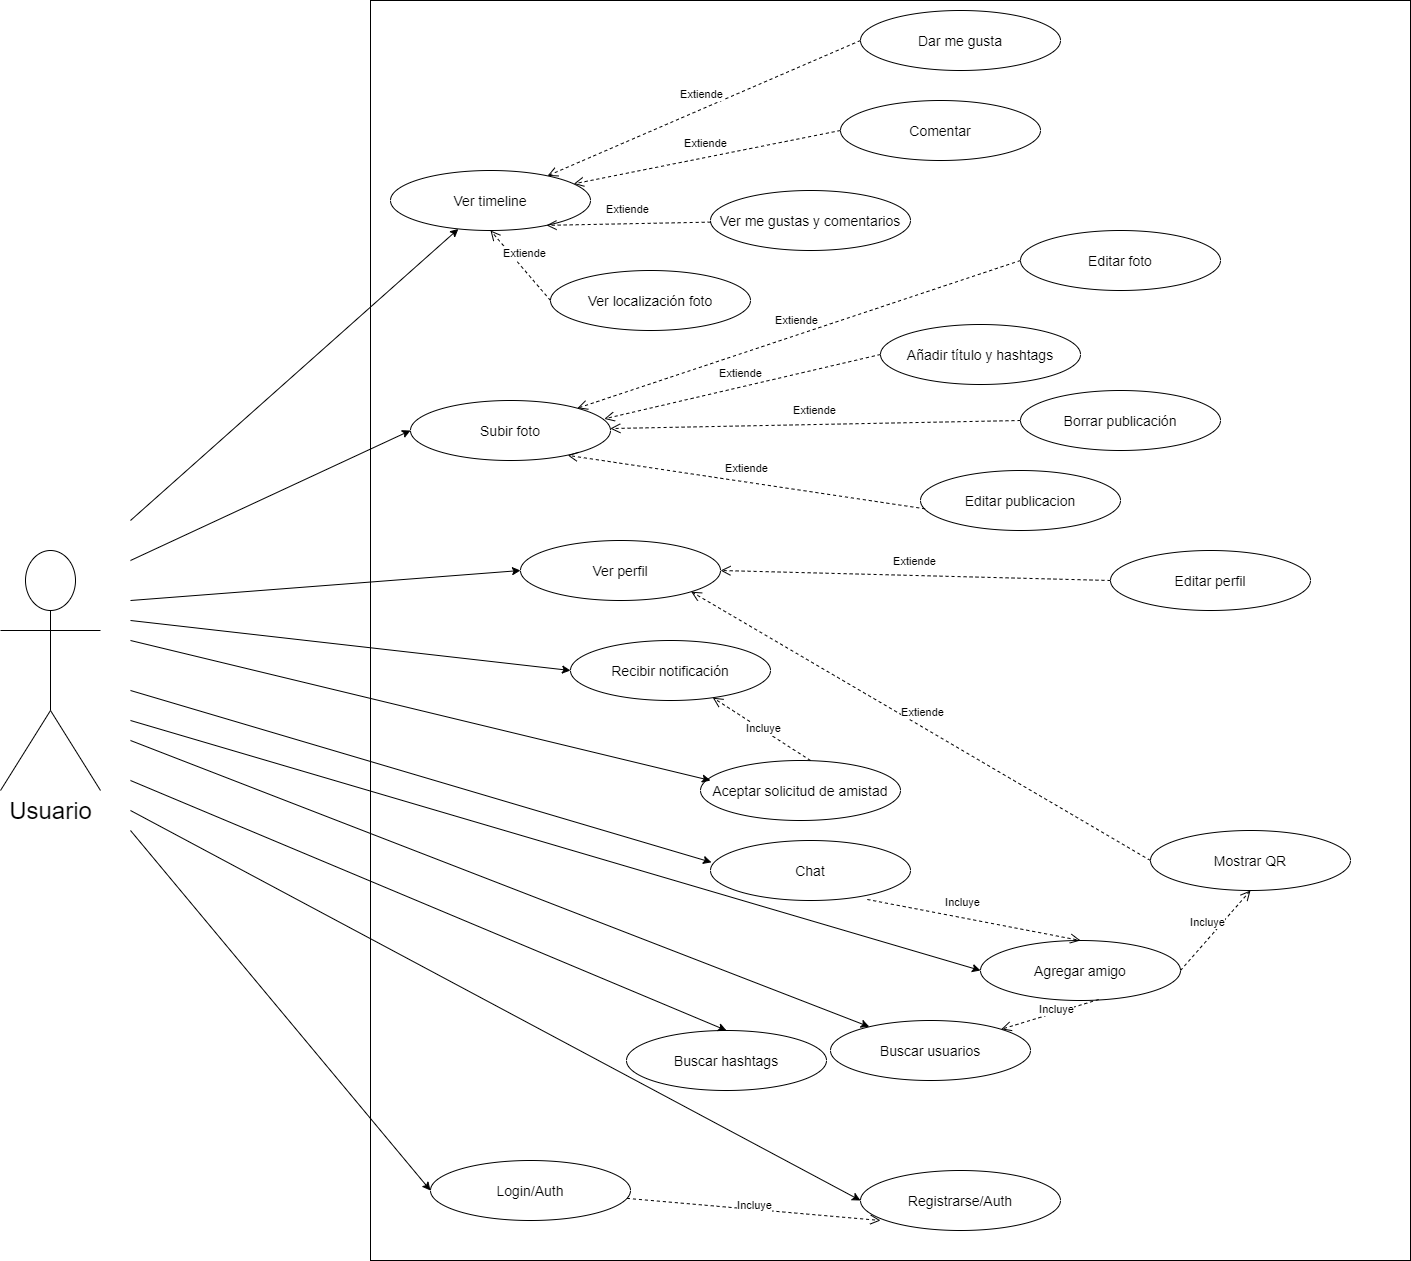

The diagram above was exported from draw.io. Its source (the exported page's mxGraphModel, read from the mxfile embedded in the PNG):
<mxGraphModel dx="4369" dy="1231" grid="1" gridSize="10" guides="1" tooltips="1" connect="1" arrows="1" fold="1" page="1" pageScale="1" pageWidth="1169" pageHeight="827" math="0" shadow="0">
  <root>
    <mxCell id="0" />
    <mxCell id="1" parent="0" />
    <mxCell id="9oPcMuIs_UwL9AAC2TUf-1" value="&lt;font style=&quot;font-size: 24px&quot;&gt;Usuario&lt;/font&gt;" style="shape=umlActor;verticalLabelPosition=bottom;labelBackgroundColor=#ffffff;verticalAlign=top;html=1;outlineConnect=0;" vertex="1" parent="1">
      <mxGeometry x="-1410" y="640" width="100" height="240" as="geometry" />
    </mxCell>
    <mxCell id="9oPcMuIs_UwL9AAC2TUf-2" value="" style="rounded=0;whiteSpace=wrap;html=1;" vertex="1" parent="1">
      <mxGeometry x="-1040" y="90" width="1040" height="1260" as="geometry" />
    </mxCell>
    <mxCell id="9oPcMuIs_UwL9AAC2TUf-7" value="&lt;font style=&quot;font-size: 14px&quot;&gt;Ver timeline&lt;/font&gt;" style="ellipse;whiteSpace=wrap;html=1;" vertex="1" parent="1">
      <mxGeometry x="-1020" y="260" width="200" height="60" as="geometry" />
    </mxCell>
    <mxCell id="9oPcMuIs_UwL9AAC2TUf-10" value="&lt;font style=&quot;font-size: 14px&quot;&gt;Registrarse/Auth&lt;/font&gt;" style="ellipse;whiteSpace=wrap;html=1;" vertex="1" parent="1">
      <mxGeometry x="-550" y="1260" width="200" height="60" as="geometry" />
    </mxCell>
    <mxCell id="9oPcMuIs_UwL9AAC2TUf-11" value="&lt;font style=&quot;font-size: 14px&quot;&gt;Login/Auth&lt;/font&gt;" style="ellipse;whiteSpace=wrap;html=1;" vertex="1" parent="1">
      <mxGeometry x="-980" y="1250" width="200" height="60" as="geometry" />
    </mxCell>
    <mxCell id="9oPcMuIs_UwL9AAC2TUf-12" value="&lt;font style=&quot;font-size: 14px&quot;&gt;Dar me gusta&lt;/font&gt;" style="ellipse;whiteSpace=wrap;html=1;" vertex="1" parent="1">
      <mxGeometry x="-550" y="100" width="200" height="60" as="geometry" />
    </mxCell>
    <mxCell id="9oPcMuIs_UwL9AAC2TUf-13" value="&lt;font style=&quot;font-size: 14px&quot;&gt;Comentar&lt;/font&gt;" style="ellipse;whiteSpace=wrap;html=1;" vertex="1" parent="1">
      <mxGeometry x="-570" y="190" width="200" height="60" as="geometry" />
    </mxCell>
    <mxCell id="9oPcMuIs_UwL9AAC2TUf-14" value="&lt;font style=&quot;font-size: 14px&quot;&gt;Ver me gustas y comentarios&lt;/font&gt;" style="ellipse;whiteSpace=wrap;html=1;" vertex="1" parent="1">
      <mxGeometry x="-700" y="280" width="200" height="60" as="geometry" />
    </mxCell>
    <mxCell id="9oPcMuIs_UwL9AAC2TUf-15" value="&lt;font style=&quot;font-size: 14px&quot;&gt;Ver localización foto&lt;/font&gt;" style="ellipse;whiteSpace=wrap;html=1;" vertex="1" parent="1">
      <mxGeometry x="-860" y="360" width="200" height="60" as="geometry" />
    </mxCell>
    <mxCell id="9oPcMuIs_UwL9AAC2TUf-16" value="&lt;font style=&quot;font-size: 14px&quot;&gt;Subir foto&lt;/font&gt;" style="ellipse;whiteSpace=wrap;html=1;" vertex="1" parent="1">
      <mxGeometry x="-1000" y="490" width="200" height="60" as="geometry" />
    </mxCell>
    <mxCell id="9oPcMuIs_UwL9AAC2TUf-17" value="&lt;font style=&quot;font-size: 14px&quot;&gt;Editar foto&lt;/font&gt;" style="ellipse;whiteSpace=wrap;html=1;" vertex="1" parent="1">
      <mxGeometry x="-390" y="320" width="200" height="60" as="geometry" />
    </mxCell>
    <mxCell id="9oPcMuIs_UwL9AAC2TUf-18" value="&lt;font style=&quot;font-size: 14px&quot;&gt;Editar publicacion&lt;/font&gt;" style="ellipse;whiteSpace=wrap;html=1;" vertex="1" parent="1">
      <mxGeometry x="-490" y="560" width="200" height="60" as="geometry" />
    </mxCell>
    <mxCell id="9oPcMuIs_UwL9AAC2TUf-19" value="&lt;font style=&quot;font-size: 14px&quot;&gt;Borrar publicación&lt;/font&gt;" style="ellipse;whiteSpace=wrap;html=1;" vertex="1" parent="1">
      <mxGeometry x="-390" y="480" width="200" height="60" as="geometry" />
    </mxCell>
    <mxCell id="9oPcMuIs_UwL9AAC2TUf-21" style="edgeStyle=orthogonalEdgeStyle;rounded=0;orthogonalLoop=1;jettySize=auto;html=1;exitX=0.5;exitY=1;exitDx=0;exitDy=0;" edge="1" parent="1" source="9oPcMuIs_UwL9AAC2TUf-19" target="9oPcMuIs_UwL9AAC2TUf-19">
      <mxGeometry relative="1" as="geometry" />
    </mxCell>
    <mxCell id="9oPcMuIs_UwL9AAC2TUf-22" value="&lt;font style=&quot;font-size: 14px&quot;&gt;Ver perfil&lt;/font&gt;" style="ellipse;whiteSpace=wrap;html=1;" vertex="1" parent="1">
      <mxGeometry x="-890" y="630" width="200" height="60" as="geometry" />
    </mxCell>
    <mxCell id="9oPcMuIs_UwL9AAC2TUf-23" value="&lt;font style=&quot;font-size: 14px&quot;&gt;Editar perfil&lt;/font&gt;" style="ellipse;whiteSpace=wrap;html=1;" vertex="1" parent="1">
      <mxGeometry x="-300" y="640" width="200" height="60" as="geometry" />
    </mxCell>
    <mxCell id="9oPcMuIs_UwL9AAC2TUf-25" value="&lt;font style=&quot;font-size: 14px&quot;&gt;Mostrar QR&lt;/font&gt;" style="ellipse;whiteSpace=wrap;html=1;" vertex="1" parent="1">
      <mxGeometry x="-260" y="920" width="200" height="60" as="geometry" />
    </mxCell>
    <mxCell id="9oPcMuIs_UwL9AAC2TUf-26" value="&lt;font style=&quot;font-size: 14px&quot;&gt;Agregar amigo&lt;/font&gt;" style="ellipse;whiteSpace=wrap;html=1;" vertex="1" parent="1">
      <mxGeometry x="-430" y="1030" width="200" height="60" as="geometry" />
    </mxCell>
    <mxCell id="9oPcMuIs_UwL9AAC2TUf-27" value="&lt;font style=&quot;font-size: 14px&quot;&gt;Buscar hashtags&lt;/font&gt;" style="ellipse;whiteSpace=wrap;html=1;" vertex="1" parent="1">
      <mxGeometry x="-784" y="1120" width="200" height="60" as="geometry" />
    </mxCell>
    <mxCell id="9oPcMuIs_UwL9AAC2TUf-28" value="&lt;font style=&quot;font-size: 14px&quot;&gt;Buscar usuarios&lt;/font&gt;" style="ellipse;whiteSpace=wrap;html=1;" vertex="1" parent="1">
      <mxGeometry x="-580" y="1110" width="200" height="60" as="geometry" />
    </mxCell>
    <mxCell id="9oPcMuIs_UwL9AAC2TUf-29" value="&lt;span style=&quot;font-size: 14px&quot;&gt;Chat&lt;/span&gt;" style="ellipse;whiteSpace=wrap;html=1;" vertex="1" parent="1">
      <mxGeometry x="-700" y="930" width="200" height="60" as="geometry" />
    </mxCell>
    <mxCell id="9oPcMuIs_UwL9AAC2TUf-30" value="&lt;font style=&quot;font-size: 14px&quot;&gt;Recibir notificación&lt;/font&gt;" style="ellipse;whiteSpace=wrap;html=1;" vertex="1" parent="1">
      <mxGeometry x="-840" y="730" width="200" height="60" as="geometry" />
    </mxCell>
    <mxCell id="9oPcMuIs_UwL9AAC2TUf-31" value="&lt;font style=&quot;font-size: 14px&quot;&gt;Aceptar solicitud de amistad&lt;/font&gt;" style="ellipse;whiteSpace=wrap;html=1;" vertex="1" parent="1">
      <mxGeometry x="-710" y="850" width="200" height="60" as="geometry" />
    </mxCell>
    <mxCell id="9oPcMuIs_UwL9AAC2TUf-32" value="&lt;font style=&quot;font-size: 14px&quot;&gt;Añadir título y hashtags&lt;/font&gt;" style="ellipse;whiteSpace=wrap;html=1;" vertex="1" parent="1">
      <mxGeometry x="-530" y="414" width="200" height="60" as="geometry" />
    </mxCell>
    <mxCell id="9oPcMuIs_UwL9AAC2TUf-35" value="" style="endArrow=classic;html=1;" edge="1" parent="1" target="9oPcMuIs_UwL9AAC2TUf-7">
      <mxGeometry width="50" height="50" relative="1" as="geometry">
        <mxPoint x="-1280" y="610" as="sourcePoint" />
        <mxPoint x="-1220" y="389" as="targetPoint" />
      </mxGeometry>
    </mxCell>
    <mxCell id="9oPcMuIs_UwL9AAC2TUf-37" value="Extiende" style="html=1;verticalAlign=bottom;endArrow=open;dashed=1;endSize=8;exitX=0;exitY=0.5;exitDx=0;exitDy=0;" edge="1" parent="1" source="9oPcMuIs_UwL9AAC2TUf-12" target="9oPcMuIs_UwL9AAC2TUf-7">
      <mxGeometry x="0.0053" y="-5" relative="1" as="geometry">
        <mxPoint x="-630" y="110" as="sourcePoint" />
        <mxPoint x="-710" y="110" as="targetPoint" />
        <mxPoint as="offset" />
      </mxGeometry>
    </mxCell>
    <mxCell id="9oPcMuIs_UwL9AAC2TUf-38" value="Extiende" style="html=1;verticalAlign=bottom;endArrow=open;dashed=1;endSize=8;exitX=0;exitY=0.5;exitDx=0;exitDy=0;" edge="1" parent="1" source="9oPcMuIs_UwL9AAC2TUf-13" target="9oPcMuIs_UwL9AAC2TUf-7">
      <mxGeometry x="0.0053" y="-5" relative="1" as="geometry">
        <mxPoint x="-619.9999999999918" y="200" as="sourcePoint" />
        <mxPoint x="-875.8464220876067" y="269.8726002809217" as="targetPoint" />
        <mxPoint as="offset" />
      </mxGeometry>
    </mxCell>
    <mxCell id="9oPcMuIs_UwL9AAC2TUf-41" value="Extiende" style="html=1;verticalAlign=bottom;endArrow=open;dashed=1;endSize=8;entryX=0.78;entryY=0.914;entryDx=0;entryDy=0;entryPerimeter=0;" edge="1" parent="1" source="9oPcMuIs_UwL9AAC2TUf-14" target="9oPcMuIs_UwL9AAC2TUf-7">
      <mxGeometry x="0.0053" y="-5" relative="1" as="geometry">
        <mxPoint x="-639.5499999999918" y="266.42" as="sourcePoint" />
        <mxPoint x="-870.0004527405929" y="273.57572722115987" as="targetPoint" />
        <mxPoint as="offset" />
      </mxGeometry>
    </mxCell>
    <mxCell id="9oPcMuIs_UwL9AAC2TUf-42" value="Extiende" style="html=1;verticalAlign=bottom;endArrow=open;dashed=1;endSize=8;exitX=0;exitY=0.5;exitDx=0;exitDy=0;entryX=0.5;entryY=1;entryDx=0;entryDy=0;" edge="1" parent="1" source="9oPcMuIs_UwL9AAC2TUf-15" target="9oPcMuIs_UwL9AAC2TUf-7">
      <mxGeometry x="0.0053" y="-5" relative="1" as="geometry">
        <mxPoint x="-619.5499999999918" y="316.42" as="sourcePoint" />
        <mxPoint x="-850.0004527405929" y="323.57572722115987" as="targetPoint" />
        <mxPoint as="offset" />
      </mxGeometry>
    </mxCell>
    <mxCell id="9oPcMuIs_UwL9AAC2TUf-43" value="" style="endArrow=classic;html=1;entryX=0;entryY=0.5;entryDx=0;entryDy=0;" edge="1" parent="1" target="9oPcMuIs_UwL9AAC2TUf-10">
      <mxGeometry width="50" height="50" relative="1" as="geometry">
        <mxPoint x="-1280" y="900" as="sourcePoint" />
        <mxPoint x="-918.7347885566837" y="218.73478855668327" as="targetPoint" />
      </mxGeometry>
    </mxCell>
    <mxCell id="9oPcMuIs_UwL9AAC2TUf-44" value="" style="endArrow=classic;html=1;entryX=0;entryY=0.5;entryDx=0;entryDy=0;" edge="1" parent="1" target="9oPcMuIs_UwL9AAC2TUf-11">
      <mxGeometry width="50" height="50" relative="1" as="geometry">
        <mxPoint x="-1280" y="920" as="sourcePoint" />
        <mxPoint x="-890.0000000000005" y="1045" as="targetPoint" />
      </mxGeometry>
    </mxCell>
    <mxCell id="9oPcMuIs_UwL9AAC2TUf-45" value="Incluye" style="html=1;verticalAlign=bottom;endArrow=open;dashed=1;endSize=8;entryX=0.1;entryY=0.833;entryDx=0;entryDy=0;entryPerimeter=0;" edge="1" parent="1" source="9oPcMuIs_UwL9AAC2TUf-11" target="9oPcMuIs_UwL9AAC2TUf-10">
      <mxGeometry x="0.0053" y="-5" relative="1" as="geometry">
        <mxPoint x="-400.00000000000045" y="1090.0000000000002" as="sourcePoint" />
        <mxPoint x="-670.0000000000005" y="980" as="targetPoint" />
        <mxPoint as="offset" />
      </mxGeometry>
    </mxCell>
    <mxCell id="9oPcMuIs_UwL9AAC2TUf-46" value="" style="endArrow=classic;html=1;entryX=0;entryY=0.5;entryDx=0;entryDy=0;" edge="1" parent="1" target="9oPcMuIs_UwL9AAC2TUf-16">
      <mxGeometry width="50" height="50" relative="1" as="geometry">
        <mxPoint x="-1280" y="650" as="sourcePoint" />
        <mxPoint x="-900" y="920" as="targetPoint" />
      </mxGeometry>
    </mxCell>
    <mxCell id="9oPcMuIs_UwL9AAC2TUf-47" value="Extiende" style="html=1;verticalAlign=bottom;endArrow=open;dashed=1;endSize=8;exitX=0;exitY=0.5;exitDx=0;exitDy=0;" edge="1" parent="1" source="9oPcMuIs_UwL9AAC2TUf-17" target="9oPcMuIs_UwL9AAC2TUf-16">
      <mxGeometry x="0.0053" y="-5" relative="1" as="geometry">
        <mxPoint x="-710" y="413.9999999999998" as="sourcePoint" />
        <mxPoint x="-980" y="304.0000000000002" as="targetPoint" />
        <mxPoint as="offset" />
      </mxGeometry>
    </mxCell>
    <mxCell id="9oPcMuIs_UwL9AAC2TUf-48" value="Extiende" style="html=1;verticalAlign=bottom;endArrow=open;dashed=1;endSize=8;exitX=0;exitY=0.5;exitDx=0;exitDy=0;entryX=0.969;entryY=0.306;entryDx=0;entryDy=0;entryPerimeter=0;" edge="1" parent="1" source="9oPcMuIs_UwL9AAC2TUf-32" target="9oPcMuIs_UwL9AAC2TUf-16">
      <mxGeometry x="0.0053" y="-5" relative="1" as="geometry">
        <mxPoint x="-675" y="419.9999999999998" as="sourcePoint" />
        <mxPoint x="-839.3709477195957" y="504.12911064792524" as="targetPoint" />
        <mxPoint as="offset" />
      </mxGeometry>
    </mxCell>
    <mxCell id="9oPcMuIs_UwL9AAC2TUf-49" value="Extiende" style="html=1;verticalAlign=bottom;endArrow=open;dashed=1;endSize=8;exitX=0;exitY=0.5;exitDx=0;exitDy=0;exitPerimeter=0;" edge="1" parent="1" source="9oPcMuIs_UwL9AAC2TUf-19" target="9oPcMuIs_UwL9AAC2TUf-16">
      <mxGeometry x="0.0053" y="-5" relative="1" as="geometry">
        <mxPoint x="-685" y="555.8699999999998" as="sourcePoint" />
        <mxPoint x="-849.3709477195957" y="639.9991106479252" as="targetPoint" />
        <mxPoint as="offset" />
      </mxGeometry>
    </mxCell>
    <mxCell id="9oPcMuIs_UwL9AAC2TUf-50" value="Extiende" style="html=1;verticalAlign=bottom;endArrow=open;dashed=1;endSize=8;exitX=0.023;exitY=0.639;exitDx=0;exitDy=0;exitPerimeter=0;entryX=0.786;entryY=0.914;entryDx=0;entryDy=0;entryPerimeter=0;" edge="1" parent="1" source="9oPcMuIs_UwL9AAC2TUf-18" target="9oPcMuIs_UwL9AAC2TUf-16">
      <mxGeometry x="0.0053" y="-5" relative="1" as="geometry">
        <mxPoint x="-705.63" y="615.8699999999998" as="sourcePoint" />
        <mxPoint x="-870.0009477195957" y="699.9991106479252" as="targetPoint" />
        <mxPoint as="offset" />
      </mxGeometry>
    </mxCell>
    <mxCell id="9oPcMuIs_UwL9AAC2TUf-52" value="" style="endArrow=classic;html=1;entryX=0;entryY=0.5;entryDx=0;entryDy=0;" edge="1" parent="1" target="9oPcMuIs_UwL9AAC2TUf-22">
      <mxGeometry width="50" height="50" relative="1" as="geometry">
        <mxPoint x="-1280" y="690" as="sourcePoint" />
        <mxPoint x="-910" y="1110" as="targetPoint" />
      </mxGeometry>
    </mxCell>
    <mxCell id="9oPcMuIs_UwL9AAC2TUf-53" value="Extiende" style="html=1;verticalAlign=bottom;endArrow=open;dashed=1;endSize=8;exitX=0;exitY=0.5;exitDx=0;exitDy=0;entryX=1;entryY=0.5;entryDx=0;entryDy=0;" edge="1" parent="1" source="9oPcMuIs_UwL9AAC2TUf-23" target="9oPcMuIs_UwL9AAC2TUf-22">
      <mxGeometry x="0.0053" y="-5" relative="1" as="geometry">
        <mxPoint x="-343.8" y="709.9999999999998" as="sourcePoint" />
        <mxPoint x="-480" y="739" as="targetPoint" />
        <mxPoint as="offset" />
      </mxGeometry>
    </mxCell>
    <mxCell id="9oPcMuIs_UwL9AAC2TUf-54" value="Extiende" style="html=1;verticalAlign=bottom;endArrow=open;dashed=1;endSize=8;exitX=0;exitY=0.5;exitDx=0;exitDy=0;entryX=1;entryY=1;entryDx=0;entryDy=0;" edge="1" parent="1" source="9oPcMuIs_UwL9AAC2TUf-25" target="9oPcMuIs_UwL9AAC2TUf-22">
      <mxGeometry x="0.0053" y="-5" relative="1" as="geometry">
        <mxPoint x="-290" y="826.9999999999998" as="sourcePoint" />
        <mxPoint x="-470" y="896.0000000000002" as="targetPoint" />
        <mxPoint as="offset" />
      </mxGeometry>
    </mxCell>
    <mxCell id="9oPcMuIs_UwL9AAC2TUf-55" value="" style="endArrow=classic;html=1;entryX=0;entryY=0.5;entryDx=0;entryDy=0;" edge="1" parent="1" target="9oPcMuIs_UwL9AAC2TUf-30">
      <mxGeometry width="50" height="50" relative="1" as="geometry">
        <mxPoint x="-1280" y="710" as="sourcePoint" />
        <mxPoint x="-679.9999999999877" y="809.9999999999998" as="targetPoint" />
      </mxGeometry>
    </mxCell>
    <mxCell id="9oPcMuIs_UwL9AAC2TUf-56" value="" style="endArrow=classic;html=1;entryX=0.05;entryY=0.333;entryDx=0;entryDy=0;entryPerimeter=0;" edge="1" parent="1" target="9oPcMuIs_UwL9AAC2TUf-31">
      <mxGeometry width="50" height="50" relative="1" as="geometry">
        <mxPoint x="-1280" y="730" as="sourcePoint" />
        <mxPoint x="-699.9999999999877" y="870" as="targetPoint" />
      </mxGeometry>
    </mxCell>
    <mxCell id="9oPcMuIs_UwL9AAC2TUf-57" value="Incluye" style="html=1;verticalAlign=bottom;endArrow=open;dashed=1;endSize=8;exitX=0.55;exitY=0;exitDx=0;exitDy=0;exitPerimeter=0;" edge="1" parent="1" source="9oPcMuIs_UwL9AAC2TUf-31" target="9oPcMuIs_UwL9AAC2TUf-30">
      <mxGeometry x="-0.1133" y="6" relative="1" as="geometry">
        <mxPoint x="-479.9999999999882" y="1058.79" as="sourcePoint" />
        <mxPoint x="-719.2893218813633" y="880.0032034355906" as="targetPoint" />
        <mxPoint as="offset" />
      </mxGeometry>
    </mxCell>
    <mxCell id="9oPcMuIs_UwL9AAC2TUf-58" value="" style="endArrow=classic;html=1;entryX=0.005;entryY=0.364;entryDx=0;entryDy=0;entryPerimeter=0;" edge="1" parent="1" target="9oPcMuIs_UwL9AAC2TUf-29">
      <mxGeometry width="50" height="50" relative="1" as="geometry">
        <mxPoint x="-1280" y="780" as="sourcePoint" />
        <mxPoint x="-940" y="919.98" as="targetPoint" />
      </mxGeometry>
    </mxCell>
    <mxCell id="9oPcMuIs_UwL9AAC2TUf-59" value="" style="endArrow=classic;html=1;entryX=0;entryY=0.5;entryDx=0;entryDy=0;" edge="1" parent="1" target="9oPcMuIs_UwL9AAC2TUf-26">
      <mxGeometry width="50" height="50" relative="1" as="geometry">
        <mxPoint x="-1280" y="810" as="sourcePoint" />
        <mxPoint x="-730.0000000000005" y="1101.8399999999997" as="targetPoint" />
      </mxGeometry>
    </mxCell>
    <mxCell id="9oPcMuIs_UwL9AAC2TUf-60" value="Incluye" style="html=1;verticalAlign=bottom;endArrow=open;dashed=1;endSize=8;exitX=1;exitY=0.5;exitDx=0;exitDy=0;entryX=0.5;entryY=1;entryDx=0;entryDy=0;" edge="1" parent="1" source="9oPcMuIs_UwL9AAC2TUf-26" target="9oPcMuIs_UwL9AAC2TUf-25">
      <mxGeometry x="-0.1133" y="6" relative="1" as="geometry">
        <mxPoint x="-378.73" y="1041.27" as="sourcePoint" />
        <mxPoint x="-439.99521144336586" y="980.0047885566344" as="targetPoint" />
        <mxPoint as="offset" />
      </mxGeometry>
    </mxCell>
    <mxCell id="9oPcMuIs_UwL9AAC2TUf-61" value="Incluye" style="html=1;verticalAlign=bottom;endArrow=open;dashed=1;endSize=8;exitX=0.591;exitY=0.983;exitDx=0;exitDy=0;entryX=1;entryY=0;entryDx=0;entryDy=0;exitPerimeter=0;" edge="1" parent="1" source="9oPcMuIs_UwL9AAC2TUf-26" target="9oPcMuIs_UwL9AAC2TUf-28">
      <mxGeometry x="-0.1133" y="6" relative="1" as="geometry">
        <mxPoint x="-360.0000000000132" y="1220" as="sourcePoint" />
        <mxPoint x="-150" y="1110" as="targetPoint" />
        <mxPoint as="offset" />
      </mxGeometry>
    </mxCell>
    <mxCell id="9oPcMuIs_UwL9AAC2TUf-62" value="Incluye" style="html=1;verticalAlign=bottom;endArrow=open;dashed=1;endSize=8;exitX=0.784;exitY=0.983;exitDx=0;exitDy=0;entryX=0.5;entryY=0;entryDx=0;entryDy=0;exitPerimeter=0;" edge="1" parent="1" source="9oPcMuIs_UwL9AAC2TUf-29" target="9oPcMuIs_UwL9AAC2TUf-26">
      <mxGeometry x="-0.1133" y="6" relative="1" as="geometry">
        <mxPoint x="-540" y="1000" as="sourcePoint" />
        <mxPoint x="-350" y="890" as="targetPoint" />
        <mxPoint as="offset" />
      </mxGeometry>
    </mxCell>
    <mxCell id="9oPcMuIs_UwL9AAC2TUf-64" value="" style="endArrow=classic;html=1;" edge="1" parent="1" target="9oPcMuIs_UwL9AAC2TUf-28">
      <mxGeometry width="50" height="50" relative="1" as="geometry">
        <mxPoint x="-1280" y="830" as="sourcePoint" />
        <mxPoint x="-550" y="1140" as="targetPoint" />
      </mxGeometry>
    </mxCell>
    <mxCell id="9oPcMuIs_UwL9AAC2TUf-65" value="" style="endArrow=classic;html=1;entryX=0.5;entryY=0;entryDx=0;entryDy=0;" edge="1" parent="1" target="9oPcMuIs_UwL9AAC2TUf-27">
      <mxGeometry width="50" height="50" relative="1" as="geometry">
        <mxPoint x="-1280" y="870" as="sourcePoint" />
        <mxPoint x="-558.3925126337572" y="1273.2990731629852" as="targetPoint" />
      </mxGeometry>
    </mxCell>
    <mxCell id="9oPcMuIs_UwL9AAC2TUf-70" style="edgeStyle=orthogonalEdgeStyle;rounded=0;orthogonalLoop=1;jettySize=auto;html=1;exitX=0.5;exitY=1;exitDx=0;exitDy=0;" edge="1" parent="1" source="9oPcMuIs_UwL9AAC2TUf-11" target="9oPcMuIs_UwL9AAC2TUf-11">
      <mxGeometry relative="1" as="geometry" />
    </mxCell>
  </root>
</mxGraphModel>